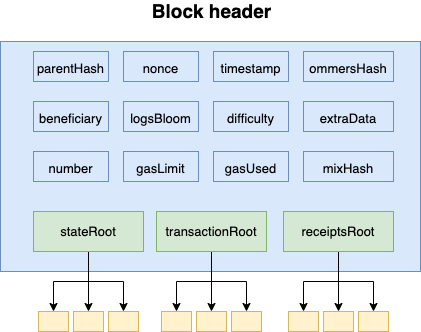

The diagram above was exported from draw.io. Its source (the exported page's mxGraphModel, read from the mxfile embedded in the PNG):
<mxGraphModel dx="1106" dy="725" grid="1" gridSize="10" guides="1" tooltips="1" connect="1" arrows="1" fold="1" page="1" pageScale="1" pageWidth="850" pageHeight="1100" math="0" shadow="0">
  <root>
    <mxCell id="0" />
    <mxCell id="1" parent="0" />
    <mxCell id="Xepz3wttF_r4lsdYhP1t-1" value="" style="rounded=0;whiteSpace=wrap;html=1;fillColor=#dae8fc;strokeColor=#6c8ebf;" parent="1" vertex="1">
      <mxGeometry x="167" y="160" width="420" height="230" as="geometry" />
    </mxCell>
    <mxCell id="Xepz3wttF_r4lsdYhP1t-2" value="&lt;b&gt;&lt;font style=&quot;font-size: 19px;&quot;&gt;Block header&lt;/font&gt;&lt;/b&gt;" style="text;html=1;align=center;verticalAlign=middle;resizable=0;points=[];autosize=1;strokeColor=none;fillColor=none;" parent="1" vertex="1">
      <mxGeometry x="313" y="120" width="130" height="20" as="geometry" />
    </mxCell>
    <mxCell id="Xepz3wttF_r4lsdYhP1t-3" value="&lt;font style=&quot;font-size: 13px;&quot;&gt;parentHash&lt;/font&gt;" style="rounded=0;whiteSpace=wrap;html=1;fontSize=19;fillColor=#dae8fc;strokeColor=#6c8ebf;" parent="1" vertex="1">
      <mxGeometry x="200" y="170" width="75" height="30" as="geometry" />
    </mxCell>
    <mxCell id="Xepz3wttF_r4lsdYhP1t-7" value="&lt;font style=&quot;font-size: 13px;&quot;&gt;ommersHash&lt;/font&gt;" style="rounded=0;whiteSpace=wrap;html=1;fontSize=19;fillColor=#dae8fc;strokeColor=#6c8ebf;" parent="1" vertex="1">
      <mxGeometry x="470" y="170" width="90" height="30" as="geometry" />
    </mxCell>
    <mxCell id="Xepz3wttF_r4lsdYhP1t-8" value="&lt;font style=&quot;font-size: 13px;&quot;&gt;timestamp&lt;/font&gt;" style="rounded=0;whiteSpace=wrap;html=1;fontSize=19;fillColor=#dae8fc;strokeColor=#6c8ebf;" parent="1" vertex="1">
      <mxGeometry x="380" y="170" width="75" height="30" as="geometry" />
    </mxCell>
    <mxCell id="Xepz3wttF_r4lsdYhP1t-9" value="&lt;font style=&quot;font-size: 13px;&quot;&gt;nonce&lt;/font&gt;" style="rounded=0;whiteSpace=wrap;html=1;fontSize=19;fillColor=#dae8fc;strokeColor=#6c8ebf;" parent="1" vertex="1">
      <mxGeometry x="290" y="170" width="75" height="30" as="geometry" />
    </mxCell>
    <mxCell id="Xepz3wttF_r4lsdYhP1t-12" value="&lt;font style=&quot;font-size: 13px;&quot;&gt;beneficiary&lt;/font&gt;" style="rounded=0;whiteSpace=wrap;html=1;fontSize=19;fillColor=#dae8fc;strokeColor=#6c8ebf;" parent="1" vertex="1">
      <mxGeometry x="200" y="220" width="75" height="30" as="geometry" />
    </mxCell>
    <mxCell id="Xepz3wttF_r4lsdYhP1t-13" value="&lt;font style=&quot;font-size: 13px;&quot;&gt;extraData&lt;/font&gt;" style="rounded=0;whiteSpace=wrap;html=1;fontSize=19;fillColor=#dae8fc;strokeColor=#6c8ebf;" parent="1" vertex="1">
      <mxGeometry x="470" y="220" width="90" height="30" as="geometry" />
    </mxCell>
    <mxCell id="Xepz3wttF_r4lsdYhP1t-14" value="&lt;font style=&quot;font-size: 13px;&quot;&gt;difficulty&lt;/font&gt;" style="rounded=0;whiteSpace=wrap;html=1;fontSize=19;fillColor=#dae8fc;strokeColor=#6c8ebf;" parent="1" vertex="1">
      <mxGeometry x="380" y="220" width="75" height="30" as="geometry" />
    </mxCell>
    <mxCell id="Xepz3wttF_r4lsdYhP1t-15" value="&lt;font style=&quot;font-size: 13px;&quot;&gt;logsBloom&lt;/font&gt;" style="rounded=0;whiteSpace=wrap;html=1;fontSize=19;fillColor=#dae8fc;strokeColor=#6c8ebf;" parent="1" vertex="1">
      <mxGeometry x="290" y="220" width="75" height="30" as="geometry" />
    </mxCell>
    <mxCell id="Xepz3wttF_r4lsdYhP1t-16" value="&lt;font style=&quot;font-size: 13px;&quot;&gt;number&lt;/font&gt;" style="rounded=0;whiteSpace=wrap;html=1;fontSize=19;fillColor=#dae8fc;strokeColor=#6c8ebf;" parent="1" vertex="1">
      <mxGeometry x="200" y="270" width="75" height="30" as="geometry" />
    </mxCell>
    <mxCell id="Xepz3wttF_r4lsdYhP1t-17" value="&lt;font style=&quot;font-size: 13px;&quot;&gt;mixHash&lt;/font&gt;" style="rounded=0;whiteSpace=wrap;html=1;fontSize=19;fillColor=#dae8fc;strokeColor=#6c8ebf;" parent="1" vertex="1">
      <mxGeometry x="470" y="270" width="90" height="30" as="geometry" />
    </mxCell>
    <mxCell id="Xepz3wttF_r4lsdYhP1t-18" value="&lt;font style=&quot;font-size: 13px;&quot;&gt;gasUsed&lt;/font&gt;" style="rounded=0;whiteSpace=wrap;html=1;fontSize=19;fillColor=#dae8fc;strokeColor=#6c8ebf;" parent="1" vertex="1">
      <mxGeometry x="380" y="270" width="75" height="30" as="geometry" />
    </mxCell>
    <mxCell id="Xepz3wttF_r4lsdYhP1t-19" value="&lt;font style=&quot;font-size: 13px;&quot;&gt;gasLimit&lt;/font&gt;" style="rounded=0;whiteSpace=wrap;html=1;fontSize=19;fillColor=#dae8fc;strokeColor=#6c8ebf;" parent="1" vertex="1">
      <mxGeometry x="290" y="270" width="75" height="30" as="geometry" />
    </mxCell>
    <mxCell id="Xepz3wttF_r4lsdYhP1t-33" style="edgeStyle=orthogonalEdgeStyle;rounded=0;orthogonalLoop=1;jettySize=auto;html=1;entryX=0.5;entryY=0;entryDx=0;entryDy=0;fontSize=13;" parent="1" source="Xepz3wttF_r4lsdYhP1t-20" target="Xepz3wttF_r4lsdYhP1t-25" edge="1">
      <mxGeometry relative="1" as="geometry" />
    </mxCell>
    <mxCell id="Xepz3wttF_r4lsdYhP1t-34" style="edgeStyle=orthogonalEdgeStyle;rounded=0;orthogonalLoop=1;jettySize=auto;html=1;exitX=0.5;exitY=1;exitDx=0;exitDy=0;entryX=0.5;entryY=0;entryDx=0;entryDy=0;fontSize=13;" parent="1" source="Xepz3wttF_r4lsdYhP1t-20" target="Xepz3wttF_r4lsdYhP1t-23" edge="1">
      <mxGeometry relative="1" as="geometry">
        <Array as="points">
          <mxPoint x="255" y="400" />
          <mxPoint x="220" y="400" />
        </Array>
      </mxGeometry>
    </mxCell>
    <mxCell id="Xepz3wttF_r4lsdYhP1t-35" style="edgeStyle=orthogonalEdgeStyle;rounded=0;orthogonalLoop=1;jettySize=auto;html=1;entryX=0.5;entryY=0;entryDx=0;entryDy=0;fontSize=13;" parent="1" source="Xepz3wttF_r4lsdYhP1t-20" target="Xepz3wttF_r4lsdYhP1t-26" edge="1">
      <mxGeometry relative="1" as="geometry">
        <Array as="points">
          <mxPoint x="255" y="400" />
          <mxPoint x="290" y="400" />
        </Array>
      </mxGeometry>
    </mxCell>
    <mxCell id="Xepz3wttF_r4lsdYhP1t-20" value="stateRoot" style="rounded=0;whiteSpace=wrap;html=1;fontSize=13;fillColor=#d5e8d4;strokeColor=#82b366;" parent="1" vertex="1">
      <mxGeometry x="200" y="330" width="110" height="40" as="geometry" />
    </mxCell>
    <mxCell id="Xepz3wttF_r4lsdYhP1t-36" style="edgeStyle=orthogonalEdgeStyle;rounded=0;orthogonalLoop=1;jettySize=auto;html=1;entryX=0.5;entryY=0;entryDx=0;entryDy=0;fontSize=13;" parent="1" source="Xepz3wttF_r4lsdYhP1t-21" target="Xepz3wttF_r4lsdYhP1t-28" edge="1">
      <mxGeometry relative="1" as="geometry" />
    </mxCell>
    <mxCell id="Xepz3wttF_r4lsdYhP1t-37" style="edgeStyle=orthogonalEdgeStyle;rounded=0;orthogonalLoop=1;jettySize=auto;html=1;exitX=0.5;exitY=1;exitDx=0;exitDy=0;entryX=0.5;entryY=0;entryDx=0;entryDy=0;fontSize=13;" parent="1" source="Xepz3wttF_r4lsdYhP1t-21" target="Xepz3wttF_r4lsdYhP1t-27" edge="1">
      <mxGeometry relative="1" as="geometry">
        <Array as="points">
          <mxPoint x="378" y="400" />
          <mxPoint x="343" y="400" />
        </Array>
      </mxGeometry>
    </mxCell>
    <mxCell id="Xepz3wttF_r4lsdYhP1t-38" style="edgeStyle=orthogonalEdgeStyle;rounded=0;orthogonalLoop=1;jettySize=auto;html=1;exitX=0.5;exitY=1;exitDx=0;exitDy=0;entryX=0.5;entryY=0;entryDx=0;entryDy=0;fontSize=13;" parent="1" source="Xepz3wttF_r4lsdYhP1t-21" target="Xepz3wttF_r4lsdYhP1t-29" edge="1">
      <mxGeometry relative="1" as="geometry">
        <Array as="points">
          <mxPoint x="378" y="400" />
          <mxPoint x="413" y="400" />
        </Array>
      </mxGeometry>
    </mxCell>
    <mxCell id="Xepz3wttF_r4lsdYhP1t-21" value="transactionRoot" style="rounded=0;whiteSpace=wrap;html=1;fontSize=13;fillColor=#d5e8d4;strokeColor=#82b366;" parent="1" vertex="1">
      <mxGeometry x="323" y="330" width="110" height="40" as="geometry" />
    </mxCell>
    <mxCell id="Xepz3wttF_r4lsdYhP1t-39" style="edgeStyle=orthogonalEdgeStyle;rounded=0;orthogonalLoop=1;jettySize=auto;html=1;entryX=0.5;entryY=0;entryDx=0;entryDy=0;fontSize=13;" parent="1" source="Xepz3wttF_r4lsdYhP1t-22" target="Xepz3wttF_r4lsdYhP1t-31" edge="1">
      <mxGeometry relative="1" as="geometry" />
    </mxCell>
    <mxCell id="Xepz3wttF_r4lsdYhP1t-40" style="edgeStyle=orthogonalEdgeStyle;rounded=0;orthogonalLoop=1;jettySize=auto;html=1;exitX=0.5;exitY=1;exitDx=0;exitDy=0;entryX=0.5;entryY=0;entryDx=0;entryDy=0;fontSize=13;" parent="1" source="Xepz3wttF_r4lsdYhP1t-22" target="Xepz3wttF_r4lsdYhP1t-30" edge="1">
      <mxGeometry relative="1" as="geometry">
        <Array as="points">
          <mxPoint x="505" y="400" />
          <mxPoint x="470" y="400" />
        </Array>
      </mxGeometry>
    </mxCell>
    <mxCell id="Xepz3wttF_r4lsdYhP1t-41" style="edgeStyle=orthogonalEdgeStyle;rounded=0;orthogonalLoop=1;jettySize=auto;html=1;exitX=0.5;exitY=1;exitDx=0;exitDy=0;entryX=0.5;entryY=0;entryDx=0;entryDy=0;fontSize=13;" parent="1" source="Xepz3wttF_r4lsdYhP1t-22" target="Xepz3wttF_r4lsdYhP1t-32" edge="1">
      <mxGeometry relative="1" as="geometry">
        <Array as="points">
          <mxPoint x="505" y="400" />
          <mxPoint x="540" y="400" />
        </Array>
      </mxGeometry>
    </mxCell>
    <mxCell id="Xepz3wttF_r4lsdYhP1t-22" value="receiptsRoot" style="rounded=0;whiteSpace=wrap;html=1;fontSize=13;fillColor=#d5e8d4;strokeColor=#82b366;" parent="1" vertex="1">
      <mxGeometry x="450" y="330" width="110" height="40" as="geometry" />
    </mxCell>
    <mxCell id="Xepz3wttF_r4lsdYhP1t-23" value="" style="rounded=0;whiteSpace=wrap;html=1;fontSize=13;fillColor=#fff2cc;strokeColor=#d6b656;" parent="1" vertex="1">
      <mxGeometry x="205" y="430" width="30" height="20" as="geometry" />
    </mxCell>
    <mxCell id="Xepz3wttF_r4lsdYhP1t-25" value="" style="rounded=0;whiteSpace=wrap;html=1;fontSize=13;fillColor=#fff2cc;strokeColor=#d6b656;" parent="1" vertex="1">
      <mxGeometry x="240" y="430" width="30" height="20" as="geometry" />
    </mxCell>
    <mxCell id="Xepz3wttF_r4lsdYhP1t-26" value="" style="rounded=0;whiteSpace=wrap;html=1;fontSize=13;fillColor=#fff2cc;strokeColor=#d6b656;" parent="1" vertex="1">
      <mxGeometry x="275" y="430" width="30" height="20" as="geometry" />
    </mxCell>
    <mxCell id="Xepz3wttF_r4lsdYhP1t-27" value="" style="rounded=0;whiteSpace=wrap;html=1;fontSize=13;fillColor=#fff2cc;strokeColor=#d6b656;" parent="1" vertex="1">
      <mxGeometry x="328" y="430" width="30" height="20" as="geometry" />
    </mxCell>
    <mxCell id="Xepz3wttF_r4lsdYhP1t-28" value="" style="rounded=0;whiteSpace=wrap;html=1;fontSize=13;fillColor=#fff2cc;strokeColor=#d6b656;" parent="1" vertex="1">
      <mxGeometry x="363" y="430" width="30" height="20" as="geometry" />
    </mxCell>
    <mxCell id="Xepz3wttF_r4lsdYhP1t-29" value="" style="rounded=0;whiteSpace=wrap;html=1;fontSize=13;fillColor=#fff2cc;strokeColor=#d6b656;" parent="1" vertex="1">
      <mxGeometry x="398" y="430" width="30" height="20" as="geometry" />
    </mxCell>
    <mxCell id="Xepz3wttF_r4lsdYhP1t-30" value="" style="rounded=0;whiteSpace=wrap;html=1;fontSize=13;fillColor=#fff2cc;strokeColor=#d6b656;" parent="1" vertex="1">
      <mxGeometry x="455" y="430" width="30" height="20" as="geometry" />
    </mxCell>
    <mxCell id="Xepz3wttF_r4lsdYhP1t-31" value="" style="rounded=0;whiteSpace=wrap;html=1;fontSize=13;fillColor=#fff2cc;strokeColor=#d6b656;" parent="1" vertex="1">
      <mxGeometry x="490" y="430" width="30" height="20" as="geometry" />
    </mxCell>
    <mxCell id="Xepz3wttF_r4lsdYhP1t-32" value="" style="rounded=0;whiteSpace=wrap;html=1;fontSize=13;fillColor=#fff2cc;strokeColor=#d6b656;" parent="1" vertex="1">
      <mxGeometry x="525" y="430" width="30" height="20" as="geometry" />
    </mxCell>
  </root>
</mxGraphModel>